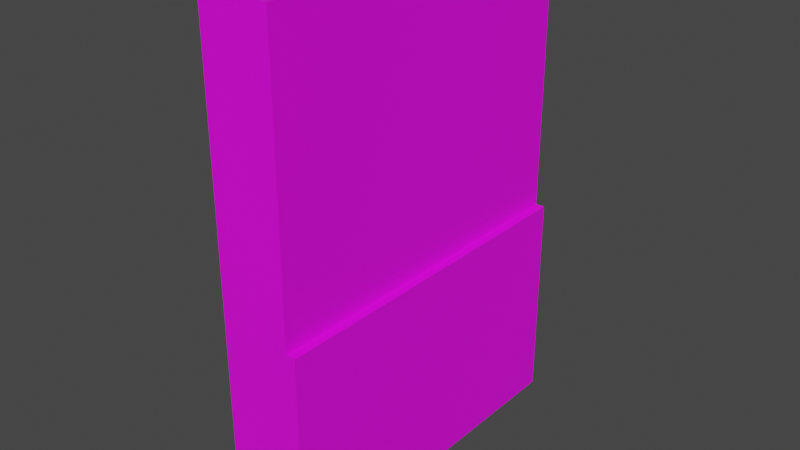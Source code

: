 # Source: Wall_C.blend  (saved by Blender 3.5.10; exported with 4.5.12 LTS)
import bpy
from mathutils import Matrix  # noqa: F401  (used for matrix-valued properties, if any)

bpy.ops.wm.read_factory_settings(use_empty=True)
scene = bpy.context.scene
scene.name = 'Scene'

# ---- collections
col_collection = bpy.data.collections.new('Collection'); scene.collection.children.link(col_collection)

# ---- images (referenced by path relative to the original .blend; pixels are not part of the script)
import os
ASSET_DIR = os.environ.get("B2B_ASSET_DIR", "")  # directory of the original .blend (textures are referenced by path, not embedded)
HERE = os.path.dirname(os.path.abspath(__file__))  # packed textures are extracted next to this script under _unpacked/

def load_image(name, relpath, width, height, colorspace="sRGB"):
    """Load a texture the original file referenced (path relative to the .blend, or extracted next to this script)."""
    p = next((c for c in (os.path.join(HERE, relpath), os.path.join(ASSET_DIR, relpath)) if relpath and os.path.exists(c)), "")
    if p:
        img = bpy.data.images.load(p, check_existing=True)
        img.name = name
    else:  # same state as the original file: an image datablock whose file is absent (Cycles renders it pink)
        img = bpy.data.images.new(name, width, height)
        img.source = "FILE"
        img.filepath = "//" + (relpath or name)
    img.colorspace_settings.name = colorspace
    return img
img_uv_grid = load_image('UV_Grid', '', 1024, 1024, 'sRGB')

# ---- materials (node trees are filled in below, after node groups)
mat_material_001 = bpy.data.materials.new('Material.001')
mat_material_001.use_transparent_shadow = False

# ---- material node trees
mat_material_001.use_nodes = True; mat_material_001.node_tree.nodes.clear()
_N = mat_material_001.node_tree.nodes; _L = mat_material_001.node_tree.links
n0 = _N.new('ShaderNodeBsdfPrincipled'); n0.name = 'Principled BSDF'; n0.location = (10, 300)
n0.distribution = 'GGX'
n0.subsurface_method = 'RANDOM_WALK_SKIN'
n0.inputs[3].default_value = 1.45
n0.inputs[27].default_value = (0.0, 0.0, 0.0, 1.0)
n0.inputs[28].default_value = 1.0
n1 = _N.new('ShaderNodeOutputMaterial'); n1.name = 'Material Output'; n1.location = (300, 300)
n2 = _N.new('ShaderNodeTexImage'); n2.name = 'Image Texture'; n2.location = (-280, 280)
n2.image = img_uv_grid
_L.new(n0.outputs[0], n1.inputs[0])
_L.new(n2.outputs[0], n0.inputs[0])
n1.is_active_output = True

# ---- world
world_world = bpy.data.worlds.new('World'); scene.world = world_world
world_world.use_nodes = True; world_world.node_tree.nodes.clear()
_N = world_world.node_tree.nodes; _L = world_world.node_tree.links
n0 = _N.new('ShaderNodeOutputWorld'); n0.name = 'World Output'; n0.location = (300, 300)
n1 = _N.new('ShaderNodeBackground'); n1.name = 'Background'; n1.location = (10, 300)
n1.inputs[0].default_value = (0.05088, 0.05088, 0.05088, 1.0)
_L.new(n1.outputs[0], n0.inputs[0])
n0.is_active_output = True
world_world.color = (0.05088, 0.05088, 0.05088)
world_world.use_sun_shadow = False
world_world.sun_shadow_jitter_overblur = 0.0

# ---- meshes
me_cube_039 = bpy.data.meshes.new('Cube.039')
me_cube_039.from_pydata([(-1.0, -5.0, 0.0), (-1.0, -5.0, 14.0), (-1.0, 5.0, 0.0), (-1.0, 5.0, 14.0), (1.0, -5.0, 0.0), (1.0, -5.0, 14.0), (1.0, 5.0, 0.0), (1.0, 5.0, 14.0), (-1.0, -5.0, 5.984), (-1.0, 5.0, 5.984), (1.0, 5.0, 5.984), (1.0, -5.0, 5.984), (1.264, -5.0, 0.0), (1.264, 5.0, 0.0), (1.264, 5.0, 5.984), (1.264, -5.0, 5.984)], [], [(8, 1, 3, 9), (9, 3, 7, 10), (10, 7, 5, 11), (2, 6, 4, 0), (7, 3, 1, 5), (11, 5, 1, 8), (4, 11, 8, 0), (10, 11, 15, 14), (2, 9, 10, 6), (0, 8, 9, 2), (13, 14, 15, 12), (4, 6, 13, 12), (11, 4, 12, 15), (6, 10, 14, 13)])
_uv = me_cube_039.uv_layers.new(name='UVMap')
_uv.uv.foreach_set('vector', [0.3345, 0.0002198, 0.6684, 0.0002198, 0.6684, 0.4167, 0.3345, 0.4167, 0.6688, 0.7506, 0.6688, 0.4167, 0.7521, 0.4167, 0.7521, 0.7506, 0.3341, 0.4167, 0.0002198, 0.4167, 0.0002198, 0.0002198, 0.3341, 0.0002198, 0.4995, 0.4171, 0.5828, 0.4171, 0.5828, 0.8336, 0.4995, 0.8336, 0.7521, 0.4167, 0.6688, 0.4167, 0.6688, 0.0002197, 0.7521, 0.0002197, 0.7526, 0.3341, 0.7526, 0.0002198, 0.8358, 0.0002198, 0.8358, 0.3341, 0.7526, 0.5833, 0.7526, 0.3341, 0.8358, 0.3341, 0.8358, 0.5833, 0.8473, 0.2494, 0.8473, 0.6659, 0.8363, 0.6659, 0.8363, 0.2494, 0.6688, 0.9998, 0.6688, 0.7506, 0.7521, 0.7506, 0.7521, 0.9998, 0.2499, 0.4171, 0.4991, 0.4171, 0.4991, 0.8336, 0.2499, 0.8336, 0.2494, 0.8336, 0.0002198, 0.8336, 0.0002198, 0.4171, 0.2494, 0.4171, 0.5828, 0.8336, 0.5828, 0.4171, 0.5938, 0.4171, 0.5938, 0.8336, 0.8473, 0.6659, 0.8473, 0.9151, 0.8363, 0.9151, 0.8363, 0.6659, 0.8473, 0.0002198, 0.8473, 0.2494, 0.8363, 0.2494, 0.8363, 0.0002198])
me_cube_039.materials.append(mat_material_001)
me_cube_039.update()

# ---- objects
ob_wall_c = bpy.data.objects.new('Wall_C', me_cube_039)

# ---- transforms, parenting, visibility, modifiers, constraints
ob_wall_c.location = (0.0, 0.0, 0.0)

# ---- collection membership
col_collection.objects.link(ob_wall_c)

# ---- scene / render settings (as saved in the file)
scene.frame_start = 1; scene.frame_end = 250; scene.frame_set(1)
scene.render.engine = 'BLENDER_EEVEE_NEXT'
scene.cycles.sampling_pattern = 'TABULATED_SOBOL'
scene.view_settings.view_transform = 'Filmic'
bpy.context.view_layer.update()

# ---- added for rendering (the .blend has no active camera and no usable light): camera, sun
cam_auto = bpy.data.cameras.new('AutoCamera')
cam_auto.lens = 50.0
cam_auto.sensor_width = 36.0
cam_auto.clip_end = 1000.0
ob_auto_camera = bpy.data.objects.new('AutoCamera', cam_auto)
scene.collection.objects.link(ob_auto_camera)
ob_auto_camera.location = (16.1876, -19.2665, 19.8443)
ob_auto_camera.rotation_euler = (1.09748, -7.21219e-08, 0.694738)
scene.camera = ob_auto_camera
light_auto_sun = bpy.data.lights.new('AutoSun', 'SUN')
light_auto_sun.energy = 3.0
light_auto_sun.angle = 0.0523599
ob_auto_sun = bpy.data.objects.new('AutoSun', light_auto_sun)
scene.collection.objects.link(ob_auto_sun)
ob_auto_sun.rotation_euler = (0.872665, 0.174533, 0.523599)
bpy.context.view_layer.update()
